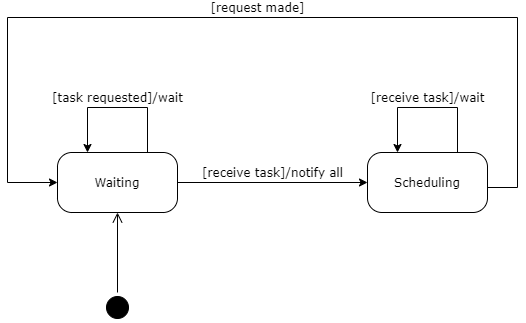

The diagram above was exported from draw.io. Its source (the exported page's mxGraphModel, read from the mxfile embedded in the PNG):
<mxGraphModel dx="1422" dy="794" grid="1" gridSize="10" guides="1" tooltips="1" connect="1" arrows="1" fold="1" page="1" pageScale="1" pageWidth="1100" pageHeight="850" background="#ffffff" math="0" shadow="0">
  <root>
    <mxCell id="0" />
    <mxCell id="1" parent="0" />
    <mxCell id="382b91b5511bd0f7-1" value="" style="ellipse;html=1;shape=startState;fillColor=#000000;strokeColor=#000000;rounded=1;shadow=0;comic=0;labelBackgroundColor=none;fontFamily=Verdana;fontSize=12;fontColor=#000000;align=center;direction=south;" parent="1" vertex="1">
      <mxGeometry x="235" y="405" width="30" height="30" as="geometry" />
    </mxCell>
    <mxCell id="lNSgeLKLegh4RPG3o85K-5" value="[task requested]/wait" style="edgeStyle=orthogonalEdgeStyle;rounded=0;orthogonalLoop=1;jettySize=auto;html=1;strokeColor=#000000;exitX=0.75;exitY=0;exitDx=0;exitDy=0;entryX=0.25;entryY=0;entryDx=0;entryDy=0;fontFamily=Verdana;fontSize=12;verticalAlign=bottom;" parent="1" source="382b91b5511bd0f7-6" target="382b91b5511bd0f7-6" edge="1">
      <mxGeometry relative="1" as="geometry">
        <Array as="points">
          <mxPoint x="280" y="220" />
          <mxPoint x="220" y="220" />
        </Array>
      </mxGeometry>
    </mxCell>
    <mxCell id="lNSgeLKLegh4RPG3o85K-8" value="[receive task]/notify all" style="edgeStyle=orthogonalEdgeStyle;rounded=0;orthogonalLoop=1;jettySize=auto;html=1;strokeColor=#000000;fontFamily=Verdana;fontSize=12;verticalAlign=bottom;entryX=0;entryY=0.5;entryDx=0;entryDy=0;" parent="1" source="382b91b5511bd0f7-6" target="TEk3fcPgXcoFQrjKOb4w-1" edge="1">
      <mxGeometry relative="1" as="geometry">
        <mxPoint x="470" y="295" as="targetPoint" />
      </mxGeometry>
    </mxCell>
    <mxCell id="382b91b5511bd0f7-6" value="Waiting" style="rounded=1;whiteSpace=wrap;html=1;arcSize=24;shadow=0;comic=0;labelBackgroundColor=none;fontFamily=Verdana;fontSize=12;align=center;" parent="1" vertex="1">
      <mxGeometry x="190" y="265" width="120" height="60" as="geometry" />
    </mxCell>
    <mxCell id="lNSgeLKLegh4RPG3o85K-13" value="[receive task]/wait" style="edgeStyle=orthogonalEdgeStyle;rounded=0;orthogonalLoop=1;jettySize=auto;html=1;strokeColor=#000000;fontFamily=Verdana;fontSize=12;exitX=0.75;exitY=0;exitDx=0;exitDy=0;entryX=0.25;entryY=0;entryDx=0;entryDy=0;verticalAlign=bottom;" parent="1" source="TEk3fcPgXcoFQrjKOb4w-1" target="TEk3fcPgXcoFQrjKOb4w-1" edge="1">
      <mxGeometry relative="1" as="geometry">
        <Array as="points">
          <mxPoint x="590" y="220" />
          <mxPoint x="530" y="220" />
        </Array>
      </mxGeometry>
    </mxCell>
    <mxCell id="TEk3fcPgXcoFQrjKOb4w-4" value="[request made]" style="edgeStyle=orthogonalEdgeStyle;rounded=0;orthogonalLoop=1;jettySize=auto;html=1;fontFamily=Verdana;fontSize=12;entryX=0;entryY=0.5;entryDx=0;entryDy=0;exitX=1;exitY=0.5;exitDx=0;exitDy=0;verticalAlign=bottom;" parent="1" source="TEk3fcPgXcoFQrjKOb4w-1" target="382b91b5511bd0f7-6" edge="1">
      <mxGeometry relative="1" as="geometry">
        <mxPoint x="730" y="185" as="targetPoint" />
        <Array as="points">
          <mxPoint x="620" y="300" />
          <mxPoint x="650" y="300" />
          <mxPoint x="650" y="130" />
          <mxPoint x="140" y="130" />
          <mxPoint x="140" y="295" />
        </Array>
      </mxGeometry>
    </mxCell>
    <mxCell id="TEk3fcPgXcoFQrjKOb4w-1" value="Scheduling" style="rounded=1;whiteSpace=wrap;html=1;arcSize=24;shadow=0;comic=0;labelBackgroundColor=none;fontFamily=Verdana;fontSize=12;align=center;" parent="1" vertex="1">
      <mxGeometry x="500" y="265" width="120" height="60" as="geometry" />
    </mxCell>
    <mxCell id="2a3bc250acf0617d-9" style="edgeStyle=orthogonalEdgeStyle;html=1;labelBackgroundColor=none;endArrow=open;endSize=8;strokeColor=#000000;fontFamily=Verdana;fontSize=12;align=left;" parent="1" source="382b91b5511bd0f7-1" target="382b91b5511bd0f7-6" edge="1">
      <mxGeometry relative="1" as="geometry" />
    </mxCell>
  </root>
</mxGraphModel>